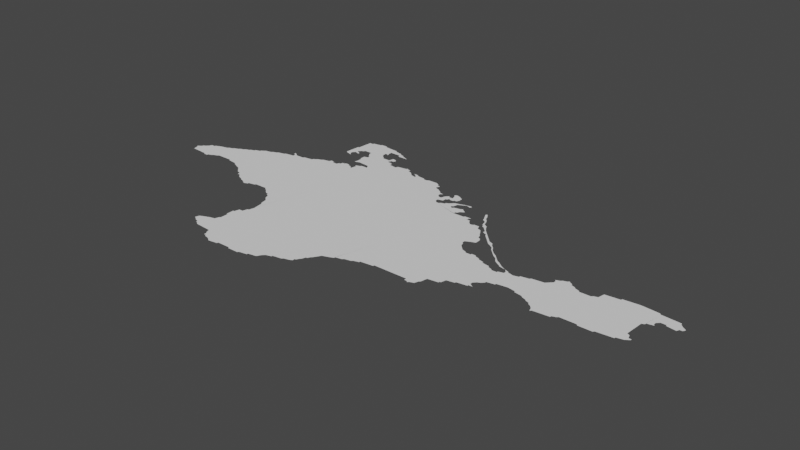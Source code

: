 # Source: new.blend  (saved by Blender 3.3.6; exported with 4.5.12 LTS)
import bpy
from mathutils import Matrix  # noqa: F401  (used for matrix-valued properties, if any)

bpy.ops.wm.read_factory_settings(use_empty=True)
scene = bpy.context.scene
scene.name = 'Scene'

# ---- collections
col_collection = bpy.data.collections.new('Collection'); scene.collection.children.link(col_collection)

# ---- node groups
ng_auto_smooth = bpy.data.node_groups.new('Auto Smooth', 'GeometryNodeTree')
_s = ng_auto_smooth.interface.new_socket(name='Geometry', in_out='OUTPUT', socket_type='NodeSocketGeometry')
_s = ng_auto_smooth.interface.new_socket(name='Geometry', in_out='INPUT', socket_type='NodeSocketGeometry')
_s = ng_auto_smooth.interface.new_socket(name='Angle', in_out='INPUT', socket_type='NodeSocketFloat')
_s.subtype = 'ANGLE'
_s.min_value = 0.0
_s.max_value = 3.142
ng_auto_smooth.is_modifier = True
_N = ng_auto_smooth.nodes; _L = ng_auto_smooth.links
n0 = _N.new('NodeGroupOutput'); n0.name = 'Group Output'; n0.location = (480, -100)
n1 = _N.new('NodeGroupInput'); n1.name = 'Group Input'; n1.location = (-420, -300)
n2 = _N.new('NodeGroupInput'); n2.name = 'Group Input.001'; n2.location = (-60, -100)
n3 = _N.new('GeometryNodeSetShadeSmooth'); n3.name = 'Set Shade Smooth'; n3.location = (120, -100)
n3.domain = 'EDGE'
n4 = _N.new('GeometryNodeSetShadeSmooth'); n4.name = 'Set Shade Smooth.001'; n4.location = (300, -100)
n5 = _N.new('GeometryNodeInputMeshEdgeAngle'); n5.name = 'Edge Angle'; n5.location = (-420, -220)
n6 = _N.new('GeometryNodeInputEdgeSmooth'); n6.name = 'Is Edge Smooth'; n6.location = (-60, -160)
n7 = _N.new('GeometryNodeInputShadeSmooth'); n7.name = 'Is Face Smooth'; n7.location = (-240, -340)
n8 = _N.new('FunctionNodeBooleanMath'); n8.name = 'Boolean Math'; n8.location = (-60, -220)
n9 = _N.new('FunctionNodeCompare'); n9.name = 'Compare'; n9.location = (-240, -180)
n9.operation = 'LESS_EQUAL'
_L.new(n5.outputs[0], n9.inputs[0])
_L.new(n4.outputs[0], n0.inputs[0])
_L.new(n1.outputs[1], n9.inputs[1])
_L.new(n9.outputs[0], n8.inputs[0])
_L.new(n7.outputs[0], n8.inputs[1])
_L.new(n2.outputs[0], n3.inputs[0])
_L.new(n6.outputs[0], n3.inputs[1])
_L.new(n3.outputs[0], n4.inputs[0])
_L.new(n8.outputs[0], n3.inputs[2])
n0.is_active_output = True

# ---- world
world_world = bpy.data.worlds.new('World'); scene.world = world_world
world_world.use_nodes = True; world_world.node_tree.nodes.clear()
_N = world_world.node_tree.nodes; _L = world_world.node_tree.links
n0 = _N.new('ShaderNodeOutputWorld'); n0.name = 'World Output'; n0.location = (300, 300)
n1 = _N.new('ShaderNodeBackground'); n1.name = 'Background'; n1.location = (10, 300)
n1.inputs[0].default_value = (0.05088, 0.05088, 0.05088, 1.0)
_L.new(n1.outputs[0], n0.inputs[0])
n0.is_active_output = True
world_world.color = (0.05088, 0.05088, 0.05088)
world_world.use_sun_shadow = False
world_world.sun_shadow_jitter_overblur = 0.0

# ---- meshes
me_mesh = bpy.data.meshes.new('Mesh')
me_mesh.from_pydata([(32.48, 45.39, -5.92e-08), (32.5, 45.34, -9.465e-08), (32.49, 45.38, -1.038e-07), (32.51, 45.41, -5.093e-08), (32.51, 45.42, -6.796e-08), (32.75, 45.37, -1.14e-07), (32.53, 45.43, -9.399e-08), (32.54, 45.44, -8.087e-08), (32.63, 45.33, -9.698e-08), (32.64, 45.32, -4.578e-08), (32.55, 45.45, -9.282e-08), (32.56, 45.47, -9.853e-08), (32.59, 45.47, -9.848e-08), (32.59, 45.48, -7.263e-08), (32.64, 45.5, 1.043e-07), (32.67, 45.32, 2.95e-07), (32.67, 45.33, -9.767e-08), (32.7, 45.34, -1.234e-07), (32.71, 45.35, -9.803e-08), (32.74, 45.36, -1.065e-07), (32.87, 45.37, -1.058e-07), (32.88, 45.36, -2.984e-08), (32.95, 45.35, -9.433e-08), (32.96, 45.34, -8.144e-08), (32.69, 45.51, -9.288e-08), (32.7, 45.52, -6.407e-08), (32.74, 45.54, -9.904e-08), (32.73, 45.53, -8.872e-08), (32.77, 45.55, -9.317e-08), (32.78, 45.56, -9.62e-08), (32.81, 45.57, -9.492e-08), (32.82, 45.58, -8.709e-08), (32.85, 45.59, -9.633e-08), (32.89, 45.61, -9.952e-08), (32.86, 45.6, -9.633e-08), (32.93, 45.63, -9.923e-08), (32.89, 45.62, -9.684e-08), (32.93, 45.64, -7.311e-08), (32.95, 45.65, -9.062e-08), (33.0, 45.32, -4.777e-08), (33.04, 45.3, -2.002e-07), (33.03, 45.31, -9.108e-08), (33.06, 45.28, -1.043e-07), (33.08, 45.26, -1.101e-07), (33.11, 45.23, -7.469e-08), (33.11, 45.25, -9.857e-08), (33.14, 45.22, -8.552e-08), (33.13, 45.23, -9.681e-08), (33.16, 45.2, -9.458e-08), (33.15, 45.21, -8.514e-08), (33.2, 45.18, -8.559e-08), (33.19, 45.19, -9.467e-08), (33.23, 45.17, 2.606e-08), (33.26, 45.15, -6.25e-08), (33.17, 45.34, -9.676e-08), (32.96, 45.66, -9.734e-08), (33.01, 45.67, -9.603e-08), (33.02, 45.68, -7.764e-08), (33.05, 45.69, -9.637e-08), (33.06, 45.7, -5.6e-08), (33.11, 45.71, -9.896e-08), (33.4, 45.61, -9.988e-08), (33.12, 45.72, -9.634e-08), (33.19, 45.73, -9.912e-08), (33.17, 45.76, -7.386e-08), (33.19, 45.75, -9.027e-08), (33.21, 45.75, 7.795e-08), (33.27, 45.75, -1.158e-07), (33.17, 45.77, -6.193e-08), (33.17, 45.78, -6.257e-08), (33.18, 45.77, -1.235e-07), (33.41, 44.56, -4.048e-08), (33.44, 44.54, -1.037e-07), (33.43, 44.55, -8.616e-08), (33.42, 44.59, -1.209e-07), (33.44, 44.6, -8.297e-08), (33.47, 44.52, -7.025e-08), (33.47, 44.53, -9.76e-08), (33.5, 44.5, -7.71e-08), (33.49, 44.51, -9.317e-08), (33.49, 44.62, -1.729e-08), (33.99, 44.65, -8.194e-08), (33.53, 44.63, -8.901e-08), (33.54, 44.66, -3.597e-08), (33.54, 44.73, -4.735e-08), (33.54, 44.79, -4.582e-08), (33.55, 44.67, -9.848e-08), (33.55, 44.73, -9.451e-08), (33.66, 44.73, -9.988e-08), (33.55, 44.79, -9.696e-08), (33.53, 45.12, -6.796e-08), (33.56, 44.83, -9.253e-08), (33.56, 45.08, -8.684e-08), (33.55, 45.11, -9.327e-08), (33.58, 45.06, -6.538e-08), (33.57, 45.07, -8.542e-08), (33.59, 44.83, -9.827e-08), (33.6, 44.87, -9.598e-08), (33.6, 45.0, 3.179e-08), (33.59, 45.05, -9.546e-08), (33.29, 45.16, -6.564e-08), (33.29, 45.17, -8.635e-08), (33.34, 45.18, -9.442e-08), (33.35, 45.19, -1.068e-07), (33.45, 45.19, -9.635e-08), (33.45, 45.18, -6.869e-08), (33.48, 45.16, -1.671e-07), (33.47, 45.17, -9.531e-08), (33.5, 45.14, -1.017e-07), (33.53, 45.13, -9.677e-08), (33.28, 45.76, -5.554e-08), (33.79, 45.67, -9.91e-08), (33.55, 45.83, -9.829e-08), (33.35, 45.77, -8.565e-08), (33.35, 45.78, -6.084e-08), (33.37, 45.79, -8.67e-08), (33.38, 45.8, -1.276e-07), (33.41, 45.81, -9.677e-08), (33.42, 45.82, -1.7e-08), (33.45, 46.05, -8.671e-08), (33.47, 45.83, -9.5e-08), (33.48, 45.85, -3.404e-09), (33.47, 46.04, 2.74e-09), (33.51, 46.03, 6.218e-07), (33.49, 46.05, 5.09e-08), (33.49, 46.07, -2.235e-07), (33.5, 46.08, -4.973e-07), (33.51, 45.83, -1.155e-07), (33.51, 45.84, -6.95e-08), (33.51, 46.03, -3.329e-08), (33.53, 46.08, 1.686e-08), (33.55, 45.84, -7.245e-08), (33.57, 45.85, -1.117e-07), (33.56, 45.85, -5.327e-08), (33.55, 46.08, 8.596e-08), (33.56, 46.08, -4.994e-08), (33.56, 46.08, -3.329e-08), (33.57, 45.87, -7.658e-08), (33.67, 45.85, -9.813e-08), (33.59, 45.87, -8.852e-08), (33.6, 45.88, -5.334e-08), (33.46, 46.17, -9.598e-08), (33.47, 46.17, -1.566e-07), (33.48, 46.29, -1.036e-07), (33.51, 46.09, -9.614e-08), (33.51, 46.11, -4.4e-07), (33.52, 46.1, -1.161e-06), (33.51, 46.29, -9.848e-08), (33.53, 46.1, -8.855e-08), (33.53, 46.13, -8.94e-08), (33.51, 46.3, -7.626e-08), (33.55, 46.14, -6.748e-08), (33.55, 46.15, -1.051e-07), (33.66, 46.19, -9.988e-08), (33.57, 46.31, -9.407e-08), (33.58, 46.32, -5.383e-08), (33.61, 46.15, -1.2e-07), (33.64, 44.46, -5.871e-08), (33.65, 44.43, -8.23e-08), (33.65, 44.45, -9.518e-08), (33.67, 44.42, -8.231e-08), (33.67, 44.43, -9.681e-08), (33.71, 44.41, -7.138e-08), (33.74, 44.39, -7.787e-08), (33.81, 44.4, -4.661e-08), (33.81, 44.41, -9.579e-08), (33.91, 44.41, -1e-07), (33.92, 44.4, -4.858e-08), (33.63, 44.49, -9.884e-08), (33.61, 44.87, -9.69e-08), (33.62, 44.91, -8.921e-08), (33.61, 44.99, -9.669e-08), (33.62, 45.95, -1.484e-07), (33.62, 46.02, -4.762e-08), (33.62, 46.06, -7.307e-08), (33.63, 45.87, -9.587e-08), (33.63, 45.88, -6.516e-08), (33.64, 45.95, -9.632e-08), (33.63, 45.97, -3.072e-08), (33.63, 46.01, -1.591e-07), (33.66, 45.86, -1.307e-07), (33.66, 45.96, -9.919e-08), (33.65, 46.07, -1.21e-07), (33.68, 45.89, -4.717e-08), (33.68, 45.9, -7.513e-08), (33.79, 45.98, -9.988e-08), (33.68, 45.84, -6.101e-07), (33.69, 45.89, -1.351e-07), (33.71, 45.91, -9.732e-08), (33.75, 45.95, -9.398e-08), (33.72, 45.92, -8.192e-08), (33.77, 45.92, -9.124e-08), (33.76, 45.94, -5.619e-08), (33.85, 46.1, -4.691e-08), (33.87, 46.07, -9.772e-08), (33.62, 46.12, -4.757e-08), (33.64, 46.09, -6.516e-08), (33.63, 46.31, -9.571e-08), (33.63, 46.32, -5.69e-08), (33.65, 46.09, -9.724e-08), (33.71, 46.21, -9.409e-08), (33.74, 46.3, -8.942e-08), (33.75, 46.13, -9.596e-08), (33.73, 46.15, -9.235e-08), (33.71, 46.17, -1.008e-07), (33.72, 46.17, -7.418e-08), (33.74, 46.2, 1.096e-07), (33.73, 46.23, -6.428e-08), (33.73, 46.24, -1.971e-07), (33.73, 46.22, -4.275e-07), (33.73, 46.25, -9.699e-08), (33.75, 46.29, -9.469e-08), (33.75, 46.14, -5.993e-08), (33.81, 46.25, -1.25e-07), (33.8, 46.28, -1.085e-07), (33.81, 46.13, -8.046e-08), (33.81, 46.27, -9.705e-08), (33.82, 46.11, -8.327e-08), (33.82, 46.17, -4.52e-08), (33.82, 46.23, -1.449e-07), (33.82, 46.1, -4.994e-08), (33.82, 46.11, -9.497e-08), (33.83, 46.1, 3.876e-07), (33.83, 46.12, -1.014e-07), (33.83, 46.13, -9.677e-08), (33.84, 46.26, -1.187e-07), (33.85, 46.13, -9.072e-08), (33.85, 46.16, 1.687e-08), (33.86, 46.15, -2.286e-07), (33.85, 46.25, -9.5e-08), (33.87, 46.09, -8.404e-08), (33.88, 46.23, -1.43e-07), (33.88, 46.24, -4.867e-09), (33.9, 46.23, 5.871e-08), (33.91, 46.23, -4.994e-08), (33.91, 46.23, -3.329e-08), (34.0, 44.4, -1.179e-07), (34.01, 44.41, -9.499e-08), (34.07, 44.42, -9.456e-08), (34.07, 44.43, -6.532e-08), (34.13, 44.44, -2.609e-08), (34.14, 44.45, -6.249e-08), (34.15, 44.47, 3.419e-08), (34.17, 44.49, -8.555e-08), (34.21, 44.5, -2.373e-08), (34.21, 44.51, -8.929e-08), (34.19, 45.82, -7.647e-08), (33.93, 46.06, -1.221e-07), (34.01, 46.09, -1.133e-07), (34.05, 46.07, -9.925e-08), (34.1, 46.04, -1.003e-07), (34.08, 46.06, -1.762e-07), (34.11, 46.03, -1.354e-07), (34.13, 46.05, 1.907e-07), (34.11, 46.06, 3.569e-08), (34.11, 46.06, 1.108e-07), (34.14, 46.04, -3.455e-07), (34.15, 46.02, 3.541e-07), (34.15, 46.03, -8.799e-08), (34.15, 46.05, -9.364e-08), (34.15, 46.06, -4.661e-08), (34.23, 46.03, -1.472e-07), (34.22, 46.04, -1.135e-07), (33.94, 46.08, -9.906e-08), (34.02, 46.1, -4.1e-08), (34.03, 46.09, -9.587e-08), (34.05, 46.09, -7.491e-08), (34.28, 44.52, -9.978e-08), (34.29, 44.53, -7.708e-08), (34.39, 44.63, -9.98e-08), (34.33, 44.54, 6.481e-08), (34.35, 44.57, -9.776e-08), (34.35, 44.55, -7.916e-08), (34.37, 44.59, -8.953e-08), (34.36, 44.57, -7.01e-08), (34.38, 44.6, -1.034e-07), (34.4, 44.63, -7.929e-08), (34.41, 44.65, -8.804e-08), (34.44, 44.69, -7.211e-08), (34.42, 44.66, -1.051e-07), (34.45, 44.71, -9.366e-08), (34.48, 44.72, 1.954e-08), (34.53, 44.74, -7.756e-08), (34.53, 44.75, -8.96e-08), (34.62, 45.07, -9.52e-08), (34.53, 45.79, -1.008e-07), (34.25, 46.03, -9.157e-08), (34.27, 46.04, -4.762e-08), (34.34, 46.04, -3.976e-09), (34.37, 46.01, -9.706e-08), (34.47, 45.89, -9.538e-08), (34.37, 46.02, -7.166e-08), (34.43, 45.95, -9.404e-08), (34.39, 45.97, -9.251e-08), (34.38, 45.98, -3.712e-07), (34.39, 46.0, -2.713e-07), (34.39, 46.01, -7.468e-08), (34.42, 45.96, -9.224e-08), (34.47, 45.91, -8.924e-08), (34.45, 45.93, -2.799e-07), (34.45, 45.94, -7.025e-08), (34.51, 45.83, -9.835e-08), (34.49, 45.87, -9.394e-08), (34.49, 45.92, -2.046e-07), (34.51, 45.81, -8.923e-08), (34.51, 45.87, -9.381e-08), (34.55, 45.84, -9.683e-08), (34.52, 45.9, -1.037e-07), (34.54, 45.92, -3.178e-07), (34.56, 45.8, -1.217e-07), (34.55, 45.87, -9.77e-08), (34.55, 45.91, -9.848e-08), (34.55, 45.92, -5.993e-08), (34.58, 44.76, -8.995e-08), (34.59, 44.77, -9.552e-08), (34.64, 44.78, -1.146e-07), (34.65, 44.79, -9.225e-08), (34.69, 44.8, -8.571e-08), (34.69, 44.81, -8.932e-08), (34.79, 44.82, 8.77e-08), (34.79, 44.83, -9.498e-08), (34.55, 45.79, -9.63e-08), (34.65, 45.77, -9.988e-08), (34.73, 45.73, -8.734e-08), (34.73, 45.75, -9.414e-08), (34.72, 45.73, 1.1e-07), (34.73, 45.74, -3.381e-07), (34.74, 45.75, -7.135e-08), (34.75, 45.73, -9.265e-08), (34.81, 45.73, -9.289e-08), (34.82, 45.74, -9.856e-08), (34.85, 45.71, -9.818e-08), (34.85, 45.73, -2.865e-07), (34.86, 45.72, -4.946e-08), (34.86, 45.73, 3.503e-07), (34.89, 45.69, -8.69e-08), (34.88, 45.71, -1.299e-07), (34.87, 45.74, 8.201e-07), (34.56, 45.87, 8.615e-08), (34.58, 45.88, 1.252e-08), (34.57, 45.89, -1.594e-07), (34.57, 45.91, 7.135e-08), (34.58, 45.91, -1.473e-07), (34.58, 45.92, -5.949e-08), (34.57, 45.95, -9.205e-08), (34.58, 45.97, -1.012e-07), (34.59, 45.81, -9.434e-08), (34.59, 45.82, -7.025e-08), (34.61, 45.83, -9.306e-08), (34.62, 45.84, -2.838e-07), (34.61, 45.88, -5.993e-08), (34.61, 45.89, -9.848e-08), (34.61, 45.96, 4.67e-08), (34.65, 45.81, -1.043e-07), (34.64, 45.86, -1.033e-07), (34.63, 45.89, -8.085e-08), (34.65, 45.8, 7.2e-08), (34.66, 45.79, 4.5e-07), (34.67, 45.85, -1.056e-07), (34.64, 45.91, -1.285e-07), (34.64, 45.94, -6.696e-08), (34.67, 45.79, -8.972e-08), (34.66, 45.81, -2.007e-07), (34.68, 45.8, -6.818e-08), (34.68, 45.87, -1.079e-07), (34.69, 45.86, 3.275e-08), (34.73, 45.81, -8.983e-08), (34.71, 45.87, 2.006e-08), (34.71, 45.88, -4.29e-08), (34.74, 45.82, -4.72e-08), (34.73, 45.88, -3.156e-07), (34.75, 45.77, -5.967e-08), (34.76, 45.89, 1.013e-06), (34.75, 45.81, -8.236e-08), (34.78, 45.79, -1.025e-07), (34.77, 45.88, 2.565e-07), (34.77, 45.88, -6.069e-08), (34.77, 45.88, -3.329e-08), (34.76, 45.87, -4.217e-08), (34.78, 45.79, -9.129e-08), (35.08, 44.8, -9.366e-08), (35.0, 44.83, -9.402e-08), (35.15, 45.16, -8.74e-08), (35.05, 44.83, -1.046e-07), (35.05, 44.81, -7.627e-08), (35.07, 44.81, -9.745e-08), (35.09, 44.81, -5.681e-08), (35.12, 44.82, -8.596e-08), (35.13, 44.85, -9.43e-08), (35.14, 44.86, -9.61e-08), (35.15, 44.91, -9.401e-08), (35.23, 44.92, -8.431e-08), (35.05, 45.39, -8.247e-08), (35.04, 45.42, -8.425e-08), (35.03, 45.43, -8.781e-08), (35.07, 45.37, -8.939e-08), (35.09, 45.35, -4.321e-08), (35.12, 45.34, -9.341e-08), (35.13, 45.33, -9.122e-08), (35.17, 45.33, -1.022e-07), (35.17, 45.34, -6.837e-08), (35.2, 45.34, -7.23e-08), (34.91, 45.67, 8.401e-08), (34.93, 45.67, -9.536e-08), (34.94, 45.68, -7.22e-08), (35.03, 45.5, -9.988e-08), (34.98, 45.68, -8.761e-08), (34.98, 45.72, -4.129e-08), (34.97, 45.76, -2.32e-07), (34.99, 45.65, -9.282e-08), (35.0, 45.69, -1.417e-07), (34.99, 45.71, -9.05e-08), (34.99, 45.73, 6.974e-08), (35.02, 45.64, -8.395e-08), (35.01, 45.69, -4.047e-07), (35.02, 45.71, -2.55e-08), (35.03, 45.45, -8.44e-08), (35.07, 45.55, -9.777e-08), (35.05, 45.59, -9.123e-08), (35.04, 45.61, -2.014e-08), (35.05, 45.65, 6.56e-08), (35.03, 45.67, -8.62e-08), (35.03, 45.69, -9.248e-09), (35.06, 45.58, -1.002e-07), (35.05, 45.63, -7.735e-08), (35.05, 45.66, -8.19e-09), (35.07, 45.47, 3.912e-08), (35.08, 45.62, -7.657e-08), (35.07, 45.62, -3.245e-08), (35.08, 45.63, -1.031e-07), (35.1, 45.48, -1.988e-07), (35.09, 45.54, -9.507e-08), (35.09, 45.6, -1.04e-07), (35.1, 45.52, -7.171e-08), (35.13, 45.56, -1.333e-07), (35.14, 45.57, -1.028e-07), (35.15, 45.54, -4.768e-09), (35.17, 45.52, -1.829e-08), (35.16, 45.55, 7.868e-08), (35.19, 45.51, -1.951e-08), (35.19, 45.54, -9.394e-08), (34.91, 45.85, -8.195e-08), (34.94, 45.78, -1.88e-07), (34.92, 45.83, -4.11e-08), (34.94, 45.83, 9.96e-08), (34.92, 45.86, -6.759e-08), (34.95, 45.8, -9.234e-08), (34.97, 45.78, -1.543e-07), (34.98, 45.76, -1.475e-07), (35.23, 44.93, -9.848e-08), (35.24, 44.93, -8.597e-08), (35.25, 44.97, -9.296e-08), (35.35, 45.27, -9.523e-08), (35.31, 44.98, -7.79e-08), (35.31, 44.99, -9.229e-08), (35.39, 45.05, -9.451e-08), (35.39, 45.0, -8.621e-08), (35.39, 45.01, -1.682e-07), (35.49, 45.17, -9.988e-08), (35.39, 45.03, -8.006e-08), (35.42, 45.01, -2.519e-08), (35.41, 45.07, -2.084e-08), (35.42, 45.01, -4.994e-08), (35.42, 45.01, -3.329e-08), (35.43, 45.08, 8.371e-09), (35.45, 45.11, -9.443e-08), (35.45, 45.1, -6.796e-08), (35.51, 45.12, 4.659e-08), (35.21, 45.33, -9.34e-08), (35.29, 45.29, -1.111e-08), (35.24, 45.32, -9.729e-08), (35.25, 45.31, -9.317e-08), (35.26, 45.44, -3.249e-07), (35.29, 45.3, -1.075e-07), (35.28, 45.42, -1.214e-07), (35.27, 45.43, 6.954e-08), (35.27, 45.44, -9.207e-08), (35.29, 45.41, 1.093e-09), (35.3, 45.42, 6.352e-08), (35.34, 45.36, -3.502e-07), (35.33, 45.39, -1.538e-08), (35.35, 45.28, -6.874e-08), (35.35, 45.37, -9.492e-08), (35.34, 45.38, -6.354e-08), (35.39, 45.25, -9.887e-08), (35.38, 45.26, -1.099e-07), (35.37, 45.34, -2.11e-07), (35.37, 45.36, -1.259e-07), (35.4, 45.32, -9.281e-08), (35.39, 45.33, -9.306e-08), (35.43, 45.25, -9.698e-08), (35.41, 45.33, 6.417e-09), (35.43, 45.26, -5.29e-08), (35.45, 45.31, -2.031e-07), (35.43, 45.32, 4.871e-09), (35.47, 45.27, -7.471e-08), (35.45, 45.31, -9.188e-08), (35.51, 45.13, -9.448e-08), (35.47, 45.29, -8.926e-08), (35.49, 45.29, -9.777e-08), (35.48, 45.3, -3.329e-08), (35.53, 45.28, -9.655e-08), (35.22, 45.49, -1.597e-07), (35.2, 45.52, -2.768e-07), (35.24, 45.46, -3.074e-07), (35.23, 45.47, -1.902e-07), (35.24, 45.47, -6.427e-08), (35.23, 45.49, -1.093e-07), (35.65, 45.12, -8.293e-08), (35.72, 45.1, -8.96e-08), (35.71, 45.11, -9.503e-08), (35.76, 45.08, -9.636e-08), (35.75, 45.09, -9.954e-08), (35.79, 45.06, -8.562e-08), (35.79, 45.07, -9.874e-08), (35.81, 45.05, -9.304e-08), (35.84, 45.0, -4.456e-08), (35.83, 45.03, -8.959e-08), (35.57, 45.29, -9.762e-08), (35.57, 45.3, -5.845e-08), (35.59, 45.14, -8.932e-08), (35.63, 45.31, -8.264e-08), (35.65, 45.13, -9.78e-08), (35.64, 45.32, -5.658e-08), (35.71, 45.22, -9.988e-08), (35.73, 45.33, -9.765e-08), (35.74, 45.34, -7.135e-08), (35.75, 45.35, -9.131e-08), (35.76, 45.36, -6.703e-08), (35.76, 45.4, -3.367e-07), (35.77, 45.39, -9.926e-08), (35.77, 45.37, -9.984e-08), (35.79, 45.41, -9.747e-08), (35.8, 45.42, -1.025e-07), (35.83, 45.43, -9.891e-08), (35.84, 45.44, -7.366e-08), (35.85, 45.01, 2.463e-07), (35.97, 45.02, -1.097e-07), (35.97, 45.03, -9.596e-08), (36.0, 45.04, -1.581e-07), (36.01, 45.05, -1.06e-07), (36.13, 45.05, -9.763e-08), (36.14, 45.04, -8.242e-08), (35.87, 45.41, -9.477e-08), (35.85, 45.43, -9.083e-08), (35.87, 45.42, -6.748e-08), (35.9, 45.4, -8.636e-08), (35.91, 45.39, -8.621e-08), (35.95, 45.37, -1.002e-07), (35.94, 45.38, -5.438e-08), (36.03, 45.37, -9.556e-08), (36.04, 45.38, -2.148e-09), (36.07, 45.39, -9.964e-08), (36.08, 45.44, -9.676e-08), (36.24, 45.04, -9.975e-08), (36.25, 45.05, -1.324e-07), (36.16, 45.15, -9.988e-08), (36.37, 45.06, -2.559e-08), (36.37, 45.07, -7.966e-08), (36.42, 45.08, 2.093e-08), (36.43, 45.11, -9.926e-08), (36.45, 45.1, -7.845e-08), (36.45, 45.11, -7.55e-08), (36.19, 45.45, -1.024e-07), (36.45, 45.45, -9.954e-08), (36.42, 45.14, -1.097e-07), (36.4, 45.15, -1.809e-07), (36.41, 45.29, -1.024e-07), (36.43, 45.3, -7.834e-08), (36.43, 45.31, -9.72e-08), (36.47, 45.33, -9.009e-08), (36.47, 45.35, -8.628e-08), (36.48, 45.32, -1.046e-07), (36.19, 45.46, -8.816e-08), (36.31, 45.47, -8.952e-08), (36.44, 45.46, -5.775e-08), (36.49, 45.37, 3.26e-08), (36.53, 45.37, -1.003e-07), (36.53, 45.36, -5.69e-08), (36.6, 45.35, -9.613e-08), (36.59, 45.44, -9.001e-08), (36.59, 45.43, -9.417e-08), (36.61, 45.41, -2.279e-08), (36.61, 45.37, -9.587e-08), (36.6, 45.42, -6.703e-08), (36.63, 45.37, -7.577e-08), (36.64, 45.39, -9.033e-08), (34.56, 45.96, -6.244e-08), (34.94, 45.79, -1.115e-07), (35.32, 45.39, 2.209e-07)], [(254, 255), (462, 463), (374, 379), (233, 234), (220, 221), (135, 136), (460, 462), (234, 235), (134, 135), (376, 377)], [(0, 3, 2), (5, 1, 2), (4, 5, 3), (8, 1, 5), (10, 5, 7), (13, 5, 12), (15, 9, 8), (8, 16, 15), (18, 8, 5), (5, 19, 18), (14, 24, 5), (20, 5, 24), (26, 20, 27), (29, 20, 28), (29, 30, 20), (32, 20, 31), (33, 20, 32), (54, 33, 35), (37, 54, 35), (54, 23, 22), (54, 40, 41), (45, 43, 42), (54, 44, 45), (54, 49, 46), (51, 48, 49), (54, 50, 51), (58, 54, 57), (59, 60, 58), (60, 54, 58), (66, 63, 65), (67, 63, 66), (69, 64, 68), (66, 65, 70), (81, 73, 74), (81, 76, 77), (80, 81, 75), (81, 78, 79), (88, 84, 85), (88, 86, 87), (88, 81, 86), (91, 96, 89), (111, 95, 92), (111, 92, 93), (54, 101, 53), (54, 102, 101), (104, 103, 54), (61, 104, 54), (107, 105, 104), (93, 90, 109), (111, 93, 61), (61, 63, 67), (114, 61, 113), (116, 61, 115), (121, 61, 120), (128, 61, 121), (127, 112, 61), (132, 138, 112), (141, 125, 119), (146, 148, 144), (143, 149, 142), (147, 153, 143), (143, 151, 149), (154, 153, 150), (153, 156, 152), (81, 158, 159), (81, 159, 157), (166, 165, 81), (81, 157, 168), (111, 81, 88), (88, 89, 96), (97, 88, 96), (171, 98, 99), (169, 88, 97), (111, 171, 99), (111, 169, 170), (139, 138, 132), (175, 138, 139), (176, 139, 140), (178, 177, 172), (180, 138, 175), (178, 181, 177), (181, 178, 179), (182, 179, 174), (184, 187, 183), (184, 188, 187), (189, 181, 185), (111, 188, 190), (192, 185, 191), (194, 185, 193), (247, 185, 194), (155, 153, 154), (197, 153, 155), (153, 199, 195), (201, 153, 197), (202, 182, 153), (205, 203, 204), (209, 200, 153), (208, 207, 153), (201, 210, 153), (212, 202, 203), (214, 210, 211), (215, 182, 202), (193, 185, 182), (221, 193, 182), (215, 223, 182), (218, 224, 215), (225, 213, 216), (226, 224, 218), (232, 219, 229), (166, 237, 236), (81, 237, 166), (81, 239, 238), (81, 240, 239), (81, 241, 240), (284, 81, 111), (249, 185, 248), (252, 246, 250), (261, 258, 256), (259, 256, 253), (260, 253, 254), (262, 261, 259), (263, 248, 247), (265, 249, 248), (264, 265, 248), (266, 249, 265), (81, 268, 267), (284, 269, 81), (269, 270, 268), (271, 272, 270), (273, 274, 271), (269, 275, 273), (269, 277, 276), (278, 269, 284), (278, 279, 277), (313, 283, 284), (246, 284, 111), (287, 246, 286), (287, 288, 246), (291, 289, 288), (289, 295, 246), (297, 292, 293), (299, 290, 292), (301, 304, 290), (299, 303, 298), (305, 307, 301), (316, 315, 284), (318, 316, 284), (284, 319, 318), (322, 285, 321), (323, 284, 285), (324, 325, 285), (329, 330, 284), (331, 284, 330), (335, 284, 331), (307, 338, 310), (311, 340, 307), (309, 346, 321), (342, 339, 340), (342, 350, 339), (359, 351, 342), (352, 359, 344), (352, 344, 345), (353, 321, 346), (348, 353, 346), (349, 353, 348), (359, 355, 351), (360, 359, 352), (354, 358, 349), (358, 362, 353), (364, 365, 358), (366, 322, 361), (363, 366, 361), (368, 367, 365), (373, 322, 366), (368, 370, 367), (373, 371, 324), (373, 374, 371), (284, 381, 320), (382, 381, 284), (385, 384, 383), (382, 388, 387), (382, 389, 388), (382, 390, 389), (382, 391, 390), (397, 284, 396), (399, 382, 284), (399, 284, 398), (401, 399, 400), (402, 284, 335), (403, 284, 402), (403, 406, 284), (404, 406, 403), (409, 284, 406), (448, 407, 408), (413, 284, 409), (415, 410, 411), (405, 394, 284), (417, 405, 284), (419, 284, 413), (425, 420, 421), (405, 426, 416), (429, 424, 420), (431, 405, 417), (429, 432, 427), (429, 427, 428), (433, 405, 431), (429, 435, 434), (438, 436, 435), (440, 437, 438), (445, 443, 441), (446, 588, 443), (588, 447, 408), (382, 450, 449), (382, 454, 451), (458, 455, 452), (459, 457, 455), (458, 464, 461), (465, 466, 464), (468, 382, 401), (470, 382, 468), (471, 382, 470), (473, 469, 471), (452, 382, 469), (480, 589, 478), (481, 452, 469), (483, 479, 480), (487, 486, 482), (491, 488, 489), (491, 489, 487), (458, 484, 490), (494, 488, 491), (492, 458, 490), (496, 493, 494), (499, 495, 498), (500, 498, 496), (503, 439, 440), (507, 505, 502), (507, 502, 503), (515, 513, 514), (556, 514, 512), (458, 520, 497), (522, 520, 458), (524, 458, 518), (521, 524, 518), (524, 508, 522), (523, 525, 524), (512, 509, 524), (526, 527, 525), (531, 524, 527), (532, 531, 530), (529, 532, 530), (533, 534, 532), (517, 537, 536), (538, 537, 515), (556, 538, 515), (556, 540, 538), (543, 531, 534), (545, 543, 544), (546, 531, 543), (547, 556, 531), (547, 531, 546), (548, 556, 547), (550, 556, 548), (552, 556, 550), (562, 559, 560), (563, 556, 552), (563, 552, 553), (566, 556, 563), (566, 559, 556), (564, 569, 568), (570, 572, 569), (575, 564, 574), (564, 576, 571), (579, 578, 577), (581, 577, 580), (582, 579, 577), (582, 583, 579), (584, 582, 581), (586, 583, 582), (133, 132, 131), (146, 144, 142), (145, 146, 142), (148, 130, 144), (134, 130, 148), (186, 111, 138), (187, 111, 186), (185, 111, 191), (207, 209, 153), (210, 208, 153), (182, 217, 221), (222, 193, 221), (227, 226, 218), (258, 246, 257), (261, 246, 258), (259, 261, 256), (295, 294, 246), (325, 323, 285), (324, 326, 325), (334, 332, 330), (332, 331, 330), (333, 331, 332), (341, 340, 311), (342, 340, 341), (357, 322, 356), (353, 356, 322), (361, 322, 357), (375, 378, 370), (372, 376, 375), (429, 434, 432), (445, 444, 443), (447, 588, 446), (478, 474, 476), (494, 493, 488), (476, 472, 506), (3, 5, 2), (4, 6, 5), (6, 7, 5), (10, 11, 5), (11, 12, 5), (13, 14, 5), (18, 16, 8), (16, 18, 17), (54, 21, 20), (54, 22, 21), (24, 25, 20), (25, 27, 20), (26, 28, 20), (30, 31, 20), (32, 34, 33), (33, 54, 20), (33, 36, 35), (37, 38, 54), (54, 39, 23), (54, 41, 39), (54, 42, 40), (54, 45, 42), (54, 47, 44), (54, 46, 47), (54, 51, 49), (54, 52, 50), (54, 53, 52), (38, 55, 54), (55, 56, 54), (56, 57, 54), (60, 61, 54), (62, 63, 60), (63, 61, 60), (69, 70, 64), (70, 65, 64), (74, 73, 71), (81, 72, 73), (74, 75, 81), (81, 77, 72), (81, 79, 76), (80, 82, 81), (83, 81, 82), (83, 86, 81), (88, 87, 84), (89, 88, 85), (95, 99, 94), (53, 101, 100), (54, 103, 102), (61, 107, 104), (61, 106, 107), (61, 108, 106), (61, 109, 108), (61, 93, 109), (67, 110, 61), (112, 111, 61), (110, 113, 61), (114, 115, 61), (116, 117, 61), (117, 118, 61), (118, 120, 61), (119, 125, 122), (124, 123, 122), (125, 124, 122), (128, 127, 61), (131, 132, 112), (137, 139, 132), (141, 142, 125), (142, 126, 125), (142, 144, 126), (142, 149, 145), (147, 150, 153), (143, 152, 151), (143, 153, 152), (81, 161, 158), (81, 160, 161), (81, 162, 160), (81, 163, 162), (163, 165, 164), (81, 165, 163), (81, 168, 78), (111, 99, 95), (171, 111, 170), (111, 88, 169), (138, 111, 112), (176, 175, 139), (174, 179, 173), (179, 185, 181), (182, 185, 179), (188, 111, 187), (191, 111, 190), (185, 192, 189), (153, 195, 156), (198, 197, 155), (195, 199, 196), (153, 182, 199), (153, 200, 204), (203, 202, 153), (204, 203, 153), (209, 206, 200), (211, 210, 201), (214, 213, 210), (214, 216, 213), (182, 223, 217), (215, 224, 223), (225, 219, 213), (227, 228, 226), (225, 229, 219), (230, 194, 193), (232, 231, 219), (232, 233, 231), (166, 236, 167), (81, 238, 237), (81, 242, 241), (81, 243, 242), (243, 81, 244), (81, 245, 244), (247, 248, 185), (185, 246, 111), (249, 246, 185), (251, 250, 249), (250, 246, 249), (252, 257, 246), (260, 259, 253), (81, 267, 245), (269, 268, 81), (269, 271, 270), (269, 273, 271), (269, 278, 277), (284, 280, 278), (284, 281, 280), (281, 284, 282), (284, 283, 282), (286, 246, 261), (288, 289, 246), (292, 290, 246), (293, 292, 246), (294, 293, 246), (289, 296, 295), (304, 285, 246), (290, 304, 246), (299, 298, 290), (300, 299, 292), (302, 301, 290), (302, 305, 301), (301, 307, 306), (307, 310, 306), (308, 311, 307), (312, 311, 308), (284, 314, 313), (284, 315, 314), (316, 318, 317), (284, 320, 319), (285, 284, 246), (324, 285, 322), (328, 284, 323), (328, 329, 284), (330, 337, 334), (336, 335, 331), (307, 340, 338), (345, 344, 587), (359, 342, 343), (344, 359, 343), (347, 348, 346), (342, 351, 350), (353, 322, 321), (349, 358, 353), (354, 364, 358), (364, 368, 365), (373, 324, 322), (324, 371, 327), (369, 373, 366), (368, 372, 370), (372, 375, 370), (382, 383, 381), (382, 385, 383), (385, 386, 380), (385, 382, 386), (382, 387, 386), (393, 392, 284), (394, 393, 284), (395, 284, 392), (395, 396, 284), (398, 284, 397), (399, 401, 382), (412, 411, 407), (448, 412, 407), (415, 414, 410), (412, 415, 411), (405, 416, 394), (418, 417, 284), (419, 418, 284), (422, 421, 414), (415, 422, 414), (418, 423, 417), (422, 425, 421), (429, 428, 424), (425, 429, 420), (426, 405, 430), (433, 430, 405), (435, 436, 434), (438, 437, 436), (440, 439, 437), (588, 408, 442), (444, 446, 443), (447, 448, 408), (382, 449, 391), (382, 451, 450), (451, 454, 453), (455, 454, 382), (455, 456, 454), (452, 455, 382), (455, 457, 456), (459, 460, 457), (458, 461, 455), (458, 465, 464), (471, 469, 382), (476, 474, 475), (478, 477, 474), (478, 589, 477), (480, 479, 589), (482, 486, 479), (483, 482, 479), (485, 484, 452), (484, 458, 452), (487, 489, 486), (492, 495, 458), (465, 497, 467), (458, 497, 465), (496, 498, 493), (495, 499, 458), (500, 499, 498), (499, 501, 458), (503, 502, 439), (506, 504, 505), (507, 506, 505), (506, 472, 504), (476, 475, 472), (512, 514, 511), (556, 515, 514), (518, 458, 501), (519, 521, 518), (524, 522, 458), (521, 523, 524), (524, 510, 508), (524, 509, 510), (525, 527, 524), (528, 531, 527), (531, 512, 524), (531, 556, 512), (534, 531, 532), (517, 536, 516), (517, 515, 537), (538, 540, 539), (556, 541, 540), (544, 543, 534), (549, 548, 547), (550, 551, 552), (535, 544, 534), (556, 542, 541), (556, 554, 542), (554, 556, 555), (555, 556, 557), (556, 558, 557), (556, 559, 558), (562, 561, 559), (564, 567, 563), (566, 565, 559), (563, 567, 566), (564, 568, 567), (565, 560, 559), (564, 570, 569), (571, 570, 564), (573, 574, 563), (574, 564, 563), (564, 577, 576), (580, 577, 564), (581, 582, 577), (586, 585, 583)])
me_mesh.update()

# ---- objects
ob_mycurve = bpy.data.objects.new('myCurve', me_mesh)

# ---- transforms, parenting, visibility, modifiers, constraints
ob_mycurve.location = (0.0, 0.0, 0.0)
_m = ob_mycurve.modifiers.new('Auto Smooth', 'NODES')
_m.node_group = ng_auto_smooth
_gi = [s.identifier for s in ng_auto_smooth.interface.items_tree if s.item_type == 'SOCKET' and s.in_out == 'INPUT']
_m[_gi[1]] = 3.142  # Angle

# ---- collection membership
scene.collection.objects.link(ob_mycurve)

# ---- scene / render settings (as saved in the file)
scene.frame_start = 1; scene.frame_end = 250; scene.frame_set(1)
scene.render.engine = 'BLENDER_EEVEE_NEXT'
scene.cycles.sampling_pattern = 'TABULATED_SOBOL'
scene.cycles.use_light_tree = False
scene.view_settings.view_transform = 'Filmic'
bpy.context.view_layer.update()

# ---- added for rendering (the .blend has no active camera and no usable light): camera, sun
cam_auto = bpy.data.cameras.new('AutoCamera')
cam_auto.lens = 50.0
cam_auto.sensor_width = 36.0
cam_auto.clip_end = 1000.0
ob_auto_camera = bpy.data.objects.new('AutoCamera', cam_auto)
scene.collection.objects.link(ob_auto_camera)
ob_auto_camera.location = (38.8048, 40.2642, 3.3962)
ob_auto_camera.rotation_euler = (1.09748, -7.21219e-08, 0.694738)
scene.camera = ob_auto_camera
light_auto_sun = bpy.data.lights.new('AutoSun', 'SUN')
light_auto_sun.energy = 3.0
light_auto_sun.angle = 0.0523599
ob_auto_sun = bpy.data.objects.new('AutoSun', light_auto_sun)
scene.collection.objects.link(ob_auto_sun)
ob_auto_sun.rotation_euler = (0.872665, 0.174533, 0.523599)
bpy.context.view_layer.update()
